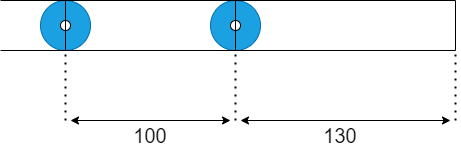

The diagram above was exported from draw.io. Its source (the exported page's mxGraphModel, read from the mxfile embedded in the PNG):
<mxGraphModel dx="631" dy="603" grid="1" gridSize="10" guides="1" tooltips="1" connect="1" arrows="1" fold="1" page="1" pageScale="1" pageWidth="827" pageHeight="1169" math="0" shadow="0">
  <root>
    <mxCell id="0" />
    <mxCell id="1" parent="0" />
    <mxCell id="2" value="" style="ellipse;whiteSpace=wrap;html=1;aspect=fixed;fillColor=#1ba1e2;fontColor=#ffffff;strokeColor=#006EAF;" parent="1" vertex="1">
      <mxGeometry x="120" y="440" width="50" height="50" as="geometry" />
    </mxCell>
    <mxCell id="3" value="" style="ellipse;whiteSpace=wrap;html=1;aspect=fixed;fillColor=#1ba1e2;fontColor=#ffffff;strokeColor=#006EAF;" parent="1" vertex="1">
      <mxGeometry x="290" y="440" width="50" height="50" as="geometry" />
    </mxCell>
    <mxCell id="4" value="" style="endArrow=none;html=1;exitX=0.5;exitY=0;exitDx=0;exitDy=0;entryX=0.5;entryY=0;entryDx=0;entryDy=0;" parent="1" source="2" target="3" edge="1">
      <mxGeometry width="50" height="50" relative="1" as="geometry">
        <mxPoint x="290" y="530" as="sourcePoint" />
        <mxPoint x="340" y="480" as="targetPoint" />
      </mxGeometry>
    </mxCell>
    <mxCell id="5" value="" style="endArrow=none;html=1;exitX=0.5;exitY=1;exitDx=0;exitDy=0;entryX=0.5;entryY=1;entryDx=0;entryDy=0;" parent="1" source="2" target="3" edge="1">
      <mxGeometry width="50" height="50" relative="1" as="geometry">
        <mxPoint x="280" y="530" as="sourcePoint" />
        <mxPoint x="330" y="480" as="targetPoint" />
      </mxGeometry>
    </mxCell>
    <mxCell id="6" value="" style="endArrow=none;html=1;exitX=0.5;exitY=1;exitDx=0;exitDy=0;entryX=0.5;entryY=0;entryDx=0;entryDy=0;startArrow=none;" parent="1" source="23" target="2" edge="1">
      <mxGeometry width="50" height="50" relative="1" as="geometry">
        <mxPoint x="280" y="530" as="sourcePoint" />
        <mxPoint x="330" y="480" as="targetPoint" />
      </mxGeometry>
    </mxCell>
    <mxCell id="7" value="" style="endArrow=none;html=1;exitX=0.5;exitY=1;exitDx=0;exitDy=0;entryX=0.5;entryY=0;entryDx=0;entryDy=0;startArrow=none;" parent="1" source="25" target="3" edge="1">
      <mxGeometry width="50" height="50" relative="1" as="geometry">
        <mxPoint x="280" y="530" as="sourcePoint" />
        <mxPoint x="330" y="480" as="targetPoint" />
      </mxGeometry>
    </mxCell>
    <mxCell id="9" value="" style="endArrow=none;html=1;exitX=0.5;exitY=0;exitDx=0;exitDy=0;entryX=0.5;entryY=0;entryDx=0;entryDy=0;" parent="1" source="3" edge="1">
      <mxGeometry width="50" height="50" relative="1" as="geometry">
        <mxPoint x="410" y="530" as="sourcePoint" />
        <mxPoint x="535" y="440" as="targetPoint" />
      </mxGeometry>
    </mxCell>
    <mxCell id="10" value="" style="endArrow=none;html=1;exitX=0.5;exitY=1;exitDx=0;exitDy=0;entryX=0.5;entryY=1;entryDx=0;entryDy=0;" parent="1" source="3" edge="1">
      <mxGeometry width="50" height="50" relative="1" as="geometry">
        <mxPoint x="410" y="530" as="sourcePoint" />
        <mxPoint x="535" y="490" as="targetPoint" />
      </mxGeometry>
    </mxCell>
    <mxCell id="11" value="" style="endArrow=none;html=1;entryX=0.5;entryY=0;entryDx=0;entryDy=0;exitX=0.5;exitY=1;exitDx=0;exitDy=0;startArrow=none;" parent="1" edge="1">
      <mxGeometry width="50" height="50" relative="1" as="geometry">
        <mxPoint x="535" y="470" as="sourcePoint" />
        <mxPoint x="535" y="440" as="targetPoint" />
      </mxGeometry>
    </mxCell>
    <mxCell id="14" value="" style="endArrow=none;dashed=1;html=1;dashPattern=1 3;strokeWidth=2;" parent="1" edge="1">
      <mxGeometry width="50" height="50" relative="1" as="geometry">
        <mxPoint x="315" y="560" as="sourcePoint" />
        <mxPoint x="315" y="490" as="targetPoint" />
      </mxGeometry>
    </mxCell>
    <mxCell id="15" value="" style="endArrow=none;dashed=1;html=1;dashPattern=1 3;strokeWidth=2;entryX=0.5;entryY=1;entryDx=0;entryDy=0;" parent="1" target="2" edge="1">
      <mxGeometry width="50" height="50" relative="1" as="geometry">
        <mxPoint x="145" y="560" as="sourcePoint" />
        <mxPoint x="150" y="500" as="targetPoint" />
      </mxGeometry>
    </mxCell>
    <mxCell id="16" value="" style="endArrow=none;dashed=1;html=1;dashPattern=1 3;strokeWidth=2;entryX=0.5;entryY=1;entryDx=0;entryDy=0;" parent="1" edge="1">
      <mxGeometry width="50" height="50" relative="1" as="geometry">
        <mxPoint x="535" y="560" as="sourcePoint" />
        <mxPoint x="535" y="490" as="targetPoint" />
      </mxGeometry>
    </mxCell>
    <mxCell id="19" value="" style="endArrow=classic;startArrow=classic;html=1;" parent="1" edge="1">
      <mxGeometry width="50" height="50" relative="1" as="geometry">
        <mxPoint x="150" y="560" as="sourcePoint" />
        <mxPoint x="310" y="560" as="targetPoint" />
      </mxGeometry>
    </mxCell>
    <mxCell id="20" value="" style="endArrow=classic;startArrow=classic;html=1;" parent="1" edge="1">
      <mxGeometry width="50" height="50" relative="1" as="geometry">
        <mxPoint x="320" y="560" as="sourcePoint" />
        <mxPoint x="530" y="560" as="targetPoint" />
      </mxGeometry>
    </mxCell>
    <mxCell id="21" value="&lt;font style=&quot;font-size: 20px&quot;&gt;130&lt;/font&gt;" style="text;html=1;strokeColor=none;fillColor=none;align=center;verticalAlign=middle;whiteSpace=wrap;rounded=0;" parent="1" vertex="1">
      <mxGeometry x="390" y="560" width="60" height="30" as="geometry" />
    </mxCell>
    <mxCell id="22" value="&lt;font style=&quot;font-size: 20px&quot;&gt;100&lt;/font&gt;" style="text;html=1;strokeColor=none;fillColor=none;align=center;verticalAlign=middle;whiteSpace=wrap;rounded=0;" parent="1" vertex="1">
      <mxGeometry x="200" y="560" width="60" height="30" as="geometry" />
    </mxCell>
    <mxCell id="23" value="" style="ellipse;whiteSpace=wrap;html=1;aspect=fixed;fontSize=20;" parent="1" vertex="1">
      <mxGeometry x="140" y="460" width="10" height="10" as="geometry" />
    </mxCell>
    <mxCell id="24" value="" style="endArrow=none;html=1;exitX=0.5;exitY=1;exitDx=0;exitDy=0;entryX=0.5;entryY=0;entryDx=0;entryDy=0;" parent="1" source="2" target="23" edge="1">
      <mxGeometry width="50" height="50" relative="1" as="geometry">
        <mxPoint x="145" y="490" as="sourcePoint" />
        <mxPoint x="145" y="440" as="targetPoint" />
      </mxGeometry>
    </mxCell>
    <mxCell id="25" value="" style="ellipse;whiteSpace=wrap;html=1;aspect=fixed;fontSize=20;" parent="1" vertex="1">
      <mxGeometry x="310" y="460" width="10" height="10" as="geometry" />
    </mxCell>
    <mxCell id="26" value="" style="endArrow=none;html=1;exitX=0.5;exitY=1;exitDx=0;exitDy=0;entryX=0.5;entryY=0;entryDx=0;entryDy=0;" parent="1" source="3" target="25" edge="1">
      <mxGeometry width="50" height="50" relative="1" as="geometry">
        <mxPoint x="315" y="490" as="sourcePoint" />
        <mxPoint x="315" y="440" as="targetPoint" />
      </mxGeometry>
    </mxCell>
    <mxCell id="28" value="" style="endArrow=none;html=1;entryX=0.5;entryY=0;entryDx=0;entryDy=0;exitX=0.5;exitY=1;exitDx=0;exitDy=0;" parent="1" edge="1">
      <mxGeometry width="50" height="50" relative="1" as="geometry">
        <mxPoint x="535" y="490" as="sourcePoint" />
        <mxPoint x="535" y="460" as="targetPoint" />
      </mxGeometry>
    </mxCell>
    <mxCell id="29" value="" style="endArrow=none;html=1;entryX=0.5;entryY=0;entryDx=0;entryDy=0;" edge="1" parent="1" target="2">
      <mxGeometry width="50" height="50" relative="1" as="geometry">
        <mxPoint x="80" y="440" as="sourcePoint" />
        <mxPoint x="70" y="480" as="targetPoint" />
      </mxGeometry>
    </mxCell>
    <mxCell id="30" value="" style="endArrow=none;html=1;" edge="1" parent="1">
      <mxGeometry width="50" height="50" relative="1" as="geometry">
        <mxPoint x="80" y="490" as="sourcePoint" />
        <mxPoint x="150" y="490" as="targetPoint" />
      </mxGeometry>
    </mxCell>
  </root>
</mxGraphModel>